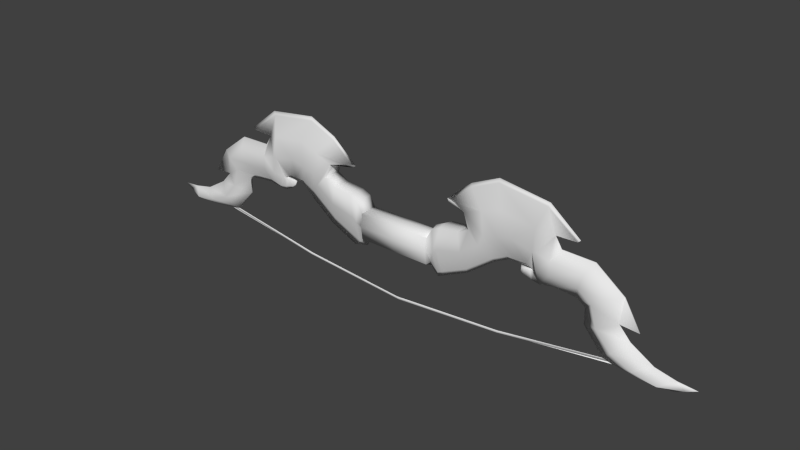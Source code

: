 # Source: Bow.blend  (saved by Blender 2.74.0; exported with 4.5.12 LTS)
import bpy
from mathutils import Matrix  # noqa: F401  (used for matrix-valued properties, if any)

bpy.ops.wm.read_factory_settings(use_empty=True)
scene = bpy.context.scene
scene.name = 'Scene'

# ---- collections
col_collection_1 = bpy.data.collections.new('Collection 1'); scene.collection.children.link(col_collection_1)

# ---- materials (node trees are filled in below, after node groups)
mat_bowmaterial = bpy.data.materials.new('BowMaterial')
mat_bowmaterial.alpha_threshold = 0.0
mat_bowmaterial.use_transparent_shadow = False
mat_bowmaterial.roughness = 0.5
mat_bowmaterial.specular_intensity = 0.0

# ---- material node trees

# ---- world
world_world = bpy.data.worlds.new('World'); scene.world = world_world
world_world.color = (0.05088, 0.05088, 0.05088)
world_world.use_sun_shadow = False
world_world.sun_shadow_jitter_overblur = 0.0
world_world.cycles.sampling_method = 'MANUAL'
world_world.cycles.sample_map_resolution = 256

# ---- meshes
me_cube_001 = bpy.data.meshes.new('Cube.001')
me_cube_001.from_pydata([(0.002188, -0.7141, -1.361), (0.002188, 0.7141, -1.361), (0.002188, 0.7141, 0.639), (0.002188, -0.7141, 0.639), (-3.3, -0.7141, 1.406), (-2.866, -0.7141, 0.639), (-3.3, 0.7141, 1.406), (-2.866, 0.7141, 0.639), (-3.463, -0.2152, -1.932), (-2.866, -0.2152, -1.361), (-3.463, 0.2152, -1.932), (-2.866, 0.2152, -1.361), (-5.396, -0.7141, 1.867), (-5.396, 0.7141, 1.867), (-5.807, -0.2152, -0.8668), (-5.807, 0.2152, -0.8668), (-3.815, 0.2152, -1.772), (-3.815, -0.2152, -1.772), (-3.91, -0.7141, 1.687), (-3.91, 0.7141, 1.687), (-6.243, -0.7141, 2.358), (-6.243, 0.7141, 2.358), (-7.862, -0.2152, 0.6539), (-7.862, 0.2152, 0.6539), (-8.534, -0.64, 4.47), (-8.534, 0.64, 4.47), (-10.41, -0.2152, 1.2), (-10.41, 0.2152, 1.2), (-8.935, -0.2152, 1.189), (-5.815, -0.64, 3.443), (-8.935, 0.2152, 1.189), (-5.815, 0.64, 3.443), (-11.17, -0.64, 4.086), (-11.17, 0.64, 4.086), (-11.04, -0.03969, 0.7841), (-11.04, 0.03969, 0.7841), (-11.4, -0.7141, 2.515), (-11.4, 0.7141, 2.515), (-11.43, -0.1085, 0.005871), (-11.43, 0.1085, 0.005871), (-10.27, -0.1317, 0.7566), (-10.27, 0.1317, 0.7566), (-10.14, -0.1085, 0.3146), (-10.14, 0.1085, 0.3146), (-10.66, -0.1317, 0.7704), (-10.82, -0.1085, 0.1199), (-10.82, 0.1085, 0.1199), (-10.66, 0.1317, 0.7704), (-12.38, -0.7141, 2.238), (-12.38, 0.7141, 2.238), (-12.41, -0.1085, 0.2296), (-12.41, 0.1085, 0.2296), (-14.8, -0.7141, 2.19), (-14.8, 0.7141, 2.19), (-14.12, -0.1085, 0.08433), (-14.12, 0.1085, 0.08433), (-17.09, -0.01875, -0.6832), (-17.09, 0.01875, -0.6832), (-14.71, -0.009883, -1.624), (-14.71, 0.009883, -1.624), (-16.2, 0.7141, 1.028), (-14.73, 0.1085, -0.3356), (-16.2, -0.7141, 1.028), (-14.73, -0.1085, -0.3356), (-22.56, -0.001707, -3.076), (-22.56, 0.001707, -3.076), (-21.08, -0.06503, -3.722), (-21.08, 0.06503, -3.722), (-19.35, -0.06503, -3.864), (-17.46, -0.1469, -3.596), (-16.2, -0.1469, -3.299), (-17.94, -0.01875, -1.622), (-19.65, -0.01875, -2.648), (-21.19, -0.01875, -2.98), (-19.35, 0.06503, -3.864), (-17.46, 0.1469, -3.596), (-16.2, 0.1469, -3.299), (-21.19, 0.01875, -2.98), (-19.65, 0.01875, -2.648), (-17.94, 0.01875, -1.622), (0.002188, -0.8323, -0.361), (0.002188, 0.8323, -0.361), (-2.866, 0.7141, -0.361), (-3.381, 0.7141, -0.2631), (-2.866, -0.7141, -0.361), (-3.381, -0.7141, -0.2631), (-5.602, 0.7141, 0.5001), (-5.602, -0.7141, 0.5001), (-3.708, 0.7141, 0.03477), (-3.708, -0.7141, 0.03477), (-7.053, 0.7141, 1.506), (-7.053, -0.7141, 1.506), (-9.473, 0.7141, 2.835), (-9.473, -0.7141, 2.835), (-7.375, 0.7141, 2.316), (-7.375, -0.7141, 2.316), (-11.11, 0.7141, 2.435), (-11.11, -0.7141, 2.435), (-11.41, 0.7141, 1.26), (-11.41, -0.7141, 1.26), (-12.4, 0.7141, 1.234), (-12.4, -0.7141, 1.234), (-14.46, 0.7141, 1.137), (-14.46, -0.7141, 1.137), (-15.9, 0.7141, -1.154), (-15.9, -0.7141, -1.154), (-15.46, -0.7141, 0.346), (-15.46, 0.7141, 0.346), (-21.82, 0.06503, -3.399), (-21.82, -0.06503, -3.399), (-17.07, 0.7141, -2.461), (-18.55, 0.7141, -3.122), (-20.27, 0.7141, -3.422), (-17.07, -0.7141, -2.461), (-18.55, -0.7141, -3.122), (-20.27, -0.7141, -3.422), (-12.29, -0.005793, 3.705), (-12.29, 0.005793, 3.705), (-12.76, -0.03776, 2.904), (-12.76, 0.03776, 2.904), (-15.18, -0.03776, 2.855), (-15.18, 0.03776, 2.855), (-18.5, -0.03776, -0.7685), (-18.5, 0.03776, -0.7685), (-17.29, 0.03776, 1.245), (-17.29, -0.03776, 1.245), (-8.018, 0.06262, 5.973), (-8.018, -0.06262, 5.973), (-4.134, -0.06262, 3.508), (-4.134, 0.06262, 3.508), (-11.65, 0.06262, 5.482), (-11.65, -0.06262, 5.482), (-13.83, 0.01072, 3.756), (-13.83, -0.01072, 3.756), (-7.175, -0.64, 3.957), (-9.673, -0.2152, 1.195), (-9.673, 0.2152, 1.195), (-7.175, 0.64, 3.957), (-8.424, 0.7141, 2.576), (-8.424, -0.7141, 2.576), (-5.971, -0.06262, 5.061), (-5.971, 0.06262, 5.061), (-10.04, -0.08113, 0.7345), (-10.04, 0.08113, 0.7345), (-9.955, -0.06686, 0.4621), (-9.955, 0.06686, 0.4621), (-2.825, -0.7141, 0.639), (-2.825, 0.7141, 0.639), (-2.825, 0.7141, -1.361), (-2.825, -0.7141, -1.361), (-2.825, -0.8323, -0.361), (-2.825, 0.8323, -0.361), (-16.88, -0.01108, -3.511), (-16.86, -0.0334, -3.501), (-16.92, -0.0383, -3.512), (-16.73, -0.03792, -3.39), (-16.74, -0.0334, -3.4), (-16.73, -0.01108, -3.39), (-16.92, 0.0383, -3.512), (-16.86, 0.0334, -3.501), (-16.88, 0.01108, -3.511), (-16.73, 0.01108, -3.39), (-16.74, 0.0334, -3.4), (-16.73, 0.03792, -3.39), (-0.1509, -0.08279, -5.486), (-0.1495, -0.06048, -5.5), (-0.15, -0.06048, -5.314), (-0.1514, -0.08279, -5.331), (-0.1495, -0.03831, -5.5), (-0.1509, -0.016, -5.486), (-0.1514, -0.016, -5.331), (-0.15, -0.03831, -5.314), (0.002188, -1.63e-08, -1.469), (0.002188, 4.596e-08, 0.7958), (-2.685, 4.542e-08, 0.6461), (-3.134, -7.801e-08, 1.457), (-2.937, -2.913e-08, -2.152), (-4.161, -4.193e-08, -2.479), (-5.304, -7.801e-08, 1.945), (-6.298, -4.193e-08, -1.487), (-3.766, -7.801e-08, 1.754), (-4.482, -4.193e-08, -2.33), (-6.182, -2.631e-07, 2.464), (-8.172, -4.193e-08, -0.07076), (-10.24, -4.452e-08, 1.121), (-5.738, -3.249e-07, 3.613), (-9.011, -9.61e-08, 0.7633), (-10.79, -3.461e-08, 0.8983), (-11.55, 7.291e-08, -0.1859), (-10.09, 1.634e-08, 0.8727), (-10.18, 3.902e-08, 0.1656), (-10.44, 1.634e-08, 0.8855), (-10.89, 3.565e-08, -0.2028), (-12.55, 8.041e-08, -0.04565), (-14.35, -0.08813, -0.1727), (-14.94, 1.071e-07, -1.748), (-14.88, 0.08813, -0.5707), (-16.49, 2.306e-07, -3.519), (-8.019, -3.557e-07, 6.288), (-3.997, -3.249e-07, 3.681), (-11.78, -3.557e-07, 5.768), (-14.03, -3.114e-07, 3.943), (-5.9, -3.557e-07, 5.323), (-9.571, -4.452e-08, 1.116), (-9.766, -2.968e-08, 0.811), (-9.919, 1.667e-08, 0.418), (-2.643, -1.63e-08, -1.469), (-2.643, 4.596e-08, 0.7958), (-17.04, 2.315e-07, -3.616), (-17.04, 2.306e-07, -3.616), (-0.1486, -0.04939, -5.3), (0.002188, -0.7141, -1.361), (0.002188, 0.7141, -1.361), (0.002188, 0.7141, 0.639), (0.002188, -0.7141, 0.639), (3.304, -0.7141, 1.406), (2.87, -0.7141, 0.639), (3.304, 0.7141, 1.406), (2.87, 0.7141, 0.639), (3.467, -0.2152, -1.932), (2.87, -0.2152, -1.361), (3.467, 0.2152, -1.932), (2.87, 0.2152, -1.361), (5.4, -0.7141, 1.867), (5.4, 0.7141, 1.867), (5.811, -0.2152, -0.8668), (5.811, 0.2152, -0.8668), (3.819, 0.2152, -1.772), (3.819, -0.2152, -1.772), (3.914, -0.7141, 1.687), (3.914, 0.7141, 1.687), (6.248, -0.7141, 2.358), (6.248, 0.7141, 2.358), (7.867, -0.2152, 0.6539), (7.867, 0.2152, 0.6539), (8.539, -0.64, 4.47), (8.539, 0.64, 4.47), (10.42, -0.2152, 1.2), (10.42, 0.2152, 1.2), (8.94, -0.2152, 1.189), (5.819, -0.64, 3.443), (8.94, 0.2152, 1.189), (5.819, 0.64, 3.443), (11.17, -0.64, 4.086), (11.17, 0.64, 4.086), (11.04, -0.03969, 0.7841), (11.04, 0.03969, 0.7841), (11.4, -0.7141, 2.515), (11.4, 0.7141, 2.515), (11.43, -0.1085, 0.005871), (11.43, 0.1085, 0.005871), (10.28, -0.1317, 0.7566), (10.28, 0.1317, 0.7566), (10.14, -0.1085, 0.3146), (10.14, 0.1085, 0.3146), (10.66, -0.1317, 0.7704), (10.83, -0.1085, 0.1199), (10.83, 0.1085, 0.1199), (10.66, 0.1317, 0.7704), (12.39, -0.7141, 2.238), (12.39, 0.7141, 2.238), (12.42, -0.1085, 0.2296), (12.42, 0.1085, 0.2296), (14.8, -0.7141, 2.19), (14.8, 0.7141, 2.19), (14.12, -0.1085, 0.08433), (14.12, 0.1085, 0.08433), (17.1, -0.01875, -0.6832), (17.1, 0.01875, -0.6832), (14.71, -0.009883, -1.624), (14.71, 0.009883, -1.624), (16.2, 0.7141, 1.028), (14.74, 0.1085, -0.3356), (16.2, -0.7141, 1.028), (14.74, -0.1085, -0.3356), (22.57, -0.001707, -3.076), (22.57, 0.001707, -3.076), (21.08, -0.06503, -3.722), (21.08, 0.06503, -3.722), (19.36, -0.06503, -3.864), (17.46, -0.1469, -3.596), (16.21, -0.1469, -3.299), (17.95, -0.01875, -1.622), (19.65, -0.01875, -2.648), (21.19, -0.01875, -2.98), (19.36, 0.06503, -3.864), (17.46, 0.1469, -3.596), (16.21, 0.1469, -3.299), (21.19, 0.01875, -2.98), (19.65, 0.01875, -2.648), (17.95, 0.01875, -1.622), (0.002188, -0.8323, -0.361), (0.002188, 0.8323, -0.361), (2.87, 0.7141, -0.361), (3.386, 0.7141, -0.2631), (2.87, -0.7141, -0.361), (3.386, -0.7141, -0.2631), (5.606, 0.7141, 0.5001), (5.606, -0.7141, 0.5001), (3.712, 0.7141, 0.03477), (3.712, -0.7141, 0.03477), (7.057, 0.7141, 1.506), (7.057, -0.7141, 1.506), (9.477, 0.7141, 2.835), (9.477, -0.7141, 2.835), (7.379, 0.7141, 2.316), (7.379, -0.7141, 2.316), (11.11, 0.7141, 2.435), (11.11, -0.7141, 2.435), (11.42, 0.7141, 1.26), (11.42, -0.7141, 1.26), (12.4, 0.7141, 1.234), (12.4, -0.7141, 1.234), (14.46, 0.7141, 1.137), (14.46, -0.7141, 1.137), (15.9, 0.7141, -1.154), (15.9, -0.7141, -1.154), (15.47, -0.7141, 0.346), (15.47, 0.7141, 0.346), (21.82, 0.06503, -3.399), (21.82, -0.06503, -3.399), (17.08, 0.7141, -2.461), (18.56, 0.7141, -3.122), (20.27, 0.7141, -3.422), (17.08, -0.7141, -2.461), (18.56, -0.7141, -3.122), (20.27, -0.7141, -3.422), (12.29, -0.005793, 3.705), (12.29, 0.005793, 3.705), (12.77, -0.03776, 2.904), (12.77, 0.03776, 2.904), (15.18, -0.03776, 2.855), (15.18, 0.03776, 2.855), (18.51, -0.03776, -0.7685), (18.51, 0.03776, -0.7685), (17.3, 0.03776, 1.245), (17.3, -0.03776, 1.245), (8.022, 0.06262, 5.973), (8.022, -0.06262, 5.973), (4.138, -0.06262, 3.508), (4.138, 0.06262, 3.508), (11.65, 0.06262, 5.482), (11.65, -0.06262, 5.482), (13.83, 0.01072, 3.756), (13.83, -0.01072, 3.756), (7.179, -0.64, 3.957), (9.678, -0.2152, 1.195), (9.678, 0.2152, 1.195), (7.179, 0.64, 3.957), (8.428, 0.7141, 2.576), (8.428, -0.7141, 2.576), (5.975, -0.06262, 5.061), (5.975, 0.06262, 5.061), (10.04, -0.08113, 0.7345), (10.04, 0.08113, 0.7345), (9.959, -0.06686, 0.4621), (9.959, 0.06686, 0.4621), (2.83, -0.7141, 0.639), (2.83, 0.7141, 0.639), (2.83, 0.7141, -1.361), (2.83, -0.7141, -1.361), (2.83, -0.8323, -0.361), (2.83, 0.8323, -0.361), (16.88, -0.01108, -3.511), (16.87, -0.0334, -3.501), (16.93, -0.0383, -3.512), (16.74, -0.03792, -3.39), (16.75, -0.0334, -3.4), (16.74, -0.01108, -3.39), (16.93, 0.0383, -3.512), (16.87, 0.0334, -3.501), (16.88, 0.01108, -3.511), (16.74, 0.01108, -3.39), (16.75, 0.0334, -3.4), (16.74, 0.03792, -3.39), (-0.07677, -0.08279, -5.486), (-0.07823, -0.06048, -5.5), (-0.07772, -0.06048, -5.314), (-0.07634, -0.08279, -5.331), (-0.07823, -0.03831, -5.5), (-0.07677, -0.016, -5.486), (-0.07634, -0.016, -5.331), (-0.07772, -0.03831, -5.314), (0.002188, -1.63e-08, -1.469), (0.002188, 4.596e-08, 0.7958), (2.689, 4.542e-08, 0.6461), (3.138, -7.801e-08, 1.457), (2.726, -3.172e-08, -1.733), (3.345, -4.692e-08, -2.382), (5.309, -7.801e-08, 1.945), (5.772, -4.692e-08, -1.255), (3.77, -7.801e-08, 1.754), (3.709, -4.692e-08, -2.213), (6.186, -2.631e-07, 2.464), (7.9, -4.692e-08, 0.3531), (10.54, -4.692e-08, 0.9311), (5.742, -3.249e-07, 3.613), (9.011, -1.086e-07, 0.9193), (11.15, -4.306e-08, 0.7547), (11.55, 7.627e-08, -0.02354), (10.35, -5.814e-08, 0.8391), (10.19, 4.187e-08, 0.2638), (10.75, -5.814e-08, 0.8537), (10.93, 7.627e-08, 0.09704), (12.58, 7.627e-08, 0.2131), (14.34, 7.627e-08, 0.05945), (14.95, 1.071e-07, -1.748), (14.98, 7.627e-08, -0.3847), (16.5, 2.306e-07, -3.519), (8.023, -3.557e-07, 6.288), (4.002, -3.249e-07, 3.681), (11.78, -3.557e-07, 5.768), (14.04, -3.114e-07, 3.943), (5.904, -3.557e-07, 5.323), (9.775, -4.692e-08, 0.9252), (9.948, -2.19e-07, 0.856), (9.841, -1.345e-07, 0.4602), (2.647, -1.63e-08, -1.469), (2.647, 4.596e-08, 0.7958), (17.05, 2.315e-07, -3.616), (17.05, 2.306e-07, -3.616), (-0.07907, -0.04939, -5.314), (8.325, -0.06048, -4.659), (8.331, -0.08279, -4.673), (8.396, -0.06048, -4.813), (8.39, -0.08279, -4.801), (8.39, -0.016, -4.801), (8.396, -0.03831, -4.813), (8.331, -0.016, -4.673), (8.325, -0.03831, -4.659), (8.479, -0.04939, -4.772), (-8.448, -0.06048, -4.659), (-8.454, -0.08279, -4.673), (-8.519, -0.06048, -4.813), (-8.512, -0.08279, -4.801), (-8.512, -0.016, -4.801), (-8.519, -0.03831, -4.813), (-8.454, -0.016, -4.673), (-8.448, -0.03831, -4.659), (-8.602, -0.04939, -4.765)], [], [(151, 147, 2, 81), (150, 149, 0, 80), (207, 146, 3, 173), (174, 7, 6, 175), (82, 11, 10, 83), (176, 9, 8, 177), (84, 5, 4, 85), (181, 17, 14, 179), (206, 148, 1, 172), (87, 12, 20, 91), (180, 19, 13, 178), (89, 18, 12, 87), (88, 16, 15, 86), (83, 10, 16, 88), (85, 4, 18, 89), (175, 6, 19, 180), (177, 8, 17, 181), (139, 134, 24, 93), (179, 14, 22, 183), (86, 15, 23, 90), (178, 13, 21, 182), (184, 26, 34, 187), (203, 135, 26, 184), (138, 136, 27, 92), (32, 24, 127, 131), (182, 21, 31, 185), (90, 23, 30, 94), (183, 22, 28, 186), (91, 20, 29, 95), (96, 35, 39, 98), (92, 27, 35, 96), (117, 116, 133, 201, 132), (93, 24, 32, 97), (99, 36, 48, 101), (32, 36, 37, 33), (97, 32, 36, 99), (44, 45, 42, 40), (43, 41, 143, 145), (192, 46, 43, 190), (46, 47, 41, 43), (191, 44, 40, 189), (187, 34, 44, 191), (39, 35, 47, 46), (188, 39, 46, 192), (34, 38, 45, 44), (101, 48, 52, 103), (188, 38, 50, 193), (98, 39, 51, 100), (37, 49, 119, 117), (107, 61, 59, 104), (193, 50, 54, 194), (100, 51, 55, 102), (62, 52, 120, 125), (115, 73, 64, 109), (52, 48, 118, 120), (106, 62, 56, 105), (196, 63, 58, 195), (194, 54, 63, 196), (103, 52, 62, 106), (60, 57, 123, 124), (102, 55, 61, 107), (109, 108, 67, 66), (74, 68, 66, 67), (112, 74, 67, 108), (73, 77, 65, 64), (56, 57, 79, 71), (71, 79, 78, 72), (72, 78, 77, 73), (104, 59, 76, 110), (110, 76, 75, 111), (111, 75, 74, 112), (195, 58, 70, 197), (432, 434, 164, 167), (75, 69, 68, 74), (105, 56, 71, 113), (113, 71, 72, 114), (114, 72, 73, 115), (69, 114, 115, 68), (70, 113, 114, 69), (58, 105, 113, 70), (78, 111, 112, 77), (79, 110, 111, 78), (57, 104, 110, 79), (77, 112, 108, 65), (64, 65, 108, 109), (53, 102, 107, 60), (54, 103, 106, 63), (63, 106, 105, 58), (68, 115, 109, 66), (49, 100, 102, 53), (60, 107, 104, 57), (37, 98, 100, 49), (50, 101, 103, 54), (34, 97, 99, 38), (38, 99, 101, 50), (26, 93, 97, 34), (25, 92, 96, 33), (33, 96, 98, 37), (22, 91, 95, 28), (21, 90, 94, 31), (137, 138, 92, 25), (13, 86, 90, 21), (135, 139, 93, 26), (8, 85, 89, 17), (6, 83, 88, 19), (19, 88, 86, 13), (17, 89, 87, 14), (14, 87, 91, 22), (9, 84, 85, 8), (7, 82, 83, 6), (146, 150, 80, 3), (148, 151, 81, 1), (116, 117, 119, 118), (118, 119, 121, 120), (125, 124, 123, 122), (120, 121, 124, 125), (56, 62, 125, 122), (57, 56, 122, 123), (36, 116, 117, 37), (53, 60, 124, 121), (49, 53, 121, 119), (48, 36, 116, 118), (32, 116, 36), (33, 37, 117), (116, 32, 131, 133), (202, 141, 126, 198), (198, 126, 130, 200), (201, 133, 131, 200), (25, 33, 130, 126), (185, 31, 129, 199), (137, 25, 126, 141), (33, 117, 132, 130), (134, 29, 128, 140), (24, 134, 140, 127), (31, 137, 141, 129), (199, 129, 141, 202), (28, 95, 139, 135), (31, 94, 138, 137), (94, 30, 136, 138), (186, 28, 135, 203), (95, 29, 134, 139), (204, 142, 144, 205), (190, 43, 145, 205), (189, 40, 142, 204), (40, 42, 144, 142), (11, 82, 151, 148), (5, 84, 150, 146), (176, 11, 148, 206), (174, 5, 146, 207), (84, 9, 149, 150), (82, 7, 147, 151), (197, 70, 155, 209), (439, 210, 166, 431), (433, 436, 168, 165), (69, 75, 158, 154), (435, 437, 170, 169), (75, 76, 163, 158), (152, 153, 154), (155, 156, 157), (158, 159, 160), (161, 162, 163), (153, 156, 155, 154), (158, 163, 162, 159), (208, 161, 163, 209), (154, 158, 160, 152), (431, 157, 156, 432), (433, 165, 164, 434), (435, 169, 168, 436), (437, 162, 161, 438), (70, 69, 154, 155), (157, 208, 209, 155), (438, 439, 210, 171), (76, 197, 209, 163), (7, 174, 207, 147), (9, 176, 206, 149), (41, 189, 204, 143), (42, 190, 205, 144), (143, 204, 205, 145), (30, 186, 203, 136), (128, 199, 202, 140), (29, 185, 199, 128), (132, 201, 200, 130), (127, 198, 200, 131), (140, 202, 198, 127), (59, 195, 197, 76), (55, 194, 196, 61), (61, 196, 195, 59), (51, 193, 194, 55), (39, 188, 193, 51), (38, 188, 192, 45), (35, 187, 191, 47), (47, 191, 189, 41), (45, 192, 190, 42), (23, 183, 186, 30), (20, 182, 185, 29), (136, 203, 184, 27), (27, 184, 187, 35), (12, 178, 182, 20), (15, 179, 183, 23), (10, 177, 181, 16), (4, 175, 180, 18), (18, 180, 178, 12), (149, 206, 172, 0), (16, 181, 179, 15), (11, 176, 177, 10), (5, 174, 175, 4), (147, 207, 173, 2), (362, 292, 213, 358), (361, 291, 211, 360), (418, 384, 214, 357), (385, 386, 217, 218), (293, 294, 221, 222), (387, 388, 219, 220), (295, 296, 215, 216), (392, 390, 225, 228), (417, 383, 212, 359), (298, 302, 231, 223), (391, 389, 224, 230), (300, 298, 223, 229), (299, 297, 226, 227), (294, 299, 227, 221), (296, 300, 229, 215), (386, 391, 230, 217), (388, 392, 228, 219), (350, 304, 235, 345), (390, 394, 233, 225), (297, 301, 234, 226), (389, 393, 232, 224), (395, 398, 245, 237), (414, 395, 237, 346), (349, 303, 238, 347), (243, 342, 338, 235), (393, 396, 242, 232), (301, 305, 241, 234), (394, 397, 239, 233), (302, 306, 240, 231), (307, 309, 250, 246), (303, 307, 246, 238), (328, 343, 412, 344, 327), (304, 308, 243, 235), (310, 312, 259, 247), (243, 244, 248, 247), (308, 310, 247, 243), (255, 251, 253, 256), (254, 356, 354, 252), (403, 401, 254, 257), (257, 254, 252, 258), (402, 400, 251, 255), (398, 402, 255, 245), (250, 257, 258, 246), (399, 403, 257, 250), (245, 255, 256, 249), (312, 314, 263, 259), (399, 404, 261, 249), (309, 311, 262, 250), (248, 328, 330, 260), (318, 315, 270, 272), (404, 405, 265, 261), (311, 313, 266, 262), (273, 336, 331, 263), (326, 320, 275, 284), (263, 331, 329, 259), (317, 316, 267, 273), (407, 406, 269, 274), (405, 407, 274, 265), (314, 317, 273, 263), (271, 335, 334, 268), (313, 318, 272, 266), (320, 277, 278, 319), (285, 278, 277, 279), (323, 319, 278, 285), (284, 275, 276, 288), (267, 282, 290, 268), (282, 283, 289, 290), (283, 284, 288, 289), (315, 321, 287, 270), (321, 322, 286, 287), (322, 323, 285, 286), (406, 408, 281, 269), (423, 378, 375, 425), (286, 285, 279, 280), (316, 324, 282, 267), (324, 325, 283, 282), (325, 326, 284, 283), (280, 279, 326, 325), (281, 280, 325, 324), (269, 281, 324, 316), (289, 288, 323, 322), (290, 289, 322, 321), (268, 290, 321, 315), (288, 276, 319, 323), (275, 320, 319, 276), (264, 271, 318, 313), (265, 274, 317, 314), (274, 269, 316, 317), (279, 277, 320, 326), (260, 264, 313, 311), (271, 268, 315, 318), (248, 260, 311, 309), (261, 265, 314, 312), (245, 249, 310, 308), (249, 261, 312, 310), (237, 245, 308, 304), (236, 244, 307, 303), (244, 248, 309, 307), (233, 239, 306, 302), (232, 242, 305, 301), (348, 236, 303, 349), (224, 232, 301, 297), (346, 237, 304, 350), (219, 228, 300, 296), (217, 230, 299, 294), (230, 224, 297, 299), (228, 225, 298, 300), (225, 233, 302, 298), (220, 219, 296, 295), (218, 217, 294, 293), (357, 214, 291, 361), (359, 212, 292, 362), (327, 329, 330, 328), (329, 331, 332, 330), (336, 333, 334, 335), (331, 336, 335, 332), (267, 333, 336, 273), (268, 334, 333, 267), (247, 248, 328, 327), (264, 332, 335, 271), (260, 330, 332, 264), (259, 329, 327, 247), (243, 247, 327), (244, 328, 248), (327, 344, 342, 243), (413, 409, 337, 352), (409, 411, 341, 337), (412, 411, 342, 344), (236, 337, 341, 244), (396, 410, 340, 242), (348, 352, 337, 236), (244, 341, 343, 328), (345, 351, 339, 240), (235, 338, 351, 345), (242, 340, 352, 348), (410, 413, 352, 340), (239, 346, 350, 306), (242, 348, 349, 305), (305, 349, 347, 241), (397, 414, 346, 239), (306, 350, 345, 240), (415, 416, 355, 353), (401, 416, 356, 254), (400, 415, 353, 251), (251, 353, 355, 253), (222, 359, 362, 293), (216, 357, 361, 295), (387, 417, 359, 222), (385, 418, 357, 216), (295, 361, 360, 220), (293, 362, 358, 218), (408, 420, 366, 281), (430, 422, 377, 421), (424, 376, 379, 427), (280, 365, 369, 286), (426, 380, 381, 428), (286, 369, 374, 287), (363, 365, 364), (366, 368, 367), (369, 371, 370), (372, 374, 373), (364, 365, 366, 367), (369, 370, 373, 374), (419, 420, 374, 372), (365, 363, 371, 369), (422, 423, 367, 368), (424, 425, 375, 376), (426, 427, 379, 380), (428, 429, 372, 373), (281, 366, 365, 280), (368, 366, 420, 419), (429, 382, 421, 430), (287, 374, 420, 408), (218, 358, 418, 385), (220, 360, 417, 387), (252, 354, 415, 400), (253, 355, 416, 401), (354, 356, 416, 415), (241, 347, 414, 397), (339, 351, 413, 410), (240, 339, 410, 396), (343, 341, 411, 412), (338, 342, 411, 409), (351, 338, 409, 413), (270, 287, 408, 406), (266, 272, 407, 405), (272, 270, 406, 407), (262, 266, 405, 404), (250, 262, 404, 399), (249, 256, 403, 399), (246, 258, 402, 398), (258, 252, 400, 402), (256, 253, 401, 403), (234, 241, 397, 394), (231, 240, 396, 393), (347, 238, 395, 414), (238, 246, 398, 395), (223, 231, 393, 389), (226, 234, 394, 390), (221, 227, 392, 388), (215, 229, 391, 386), (229, 223, 389, 391), (360, 211, 383, 417), (227, 226, 390, 392), (222, 221, 388, 387), (216, 215, 386, 385), (358, 213, 384, 418), (165, 168, 169, 380, 379, 376, 375, 164), (164, 375, 378, 167), (170, 381, 380, 169), (167, 378, 377, 166), (166, 377, 421, 210), (210, 421, 382, 171), (171, 382, 381, 170), (372, 429, 430, 419), (381, 382, 429, 428), (370, 371, 427, 426), (363, 364, 425, 424), (377, 378, 423, 422), (370, 426, 428, 373), (363, 424, 427, 371), (419, 368, 422, 430), (367, 423, 425, 364), (161, 208, 439, 438), (170, 437, 438, 171), (159, 435, 436, 160), (152, 433, 434, 153), (166, 431, 432, 167), (159, 162, 437, 435), (152, 160, 436, 433), (208, 439, 431, 157), (156, 153, 434, 432)])
me_cube_001.polygons.foreach_set('use_smooth', [True] * 439)
_uv = me_cube_001.uv_layers.new(name='UVMap')
_uv.uv.foreach_set('vector', [0.6018, 0.09635, 0.6018, 0.1657, 0.3084, 0.1657, 0.3084, 0.09635, 0.6018, 0.09635, 0.6018, 0.02695, 0.3084, 0.02695, 0.3084, 0.09635, 0.009983, 0.09044, 0.01173, 0.0187, 0.3252, 0.0187, 0.3248, 0.09044, 0.5516, 0.9862, 0.5522, 0.9776, 0.4822, 0.9569, 0.4776, 0.9648, 0.6435, 0.9776, 0.7348, 0.9776, 0.7869, 0.9492, 0.6346, 0.953, 0.7447, 0.9862, 0.7348, 0.9776, 0.7869, 0.9492, 0.7998, 0.9568, 0.6435, 0.9776, 0.5522, 0.9776, 0.4822, 0.9569, 0.6346, 0.953, 0.7844, 0.9394, 0.7723, 0.9324, 0.6897, 0.8376, 0.697, 0.8412, 0.009983, 0.09044, 0.01173, 0.1622, 0.3252, 0.1622, 0.3563, 0.09044, 0.5649, 0.8473, 0.4402, 0.8571, 0.3953, 0.8168, 0.4731, 0.7782, 0.4504, 0.9347, 0.4566, 0.9279, 0.4402, 0.8571, 0.433, 0.8615, 0.6074, 0.9375, 0.4566, 0.9279, 0.4402, 0.8571, 0.5649, 0.8473, 0.6074, 0.9375, 0.7723, 0.9324, 0.6897, 0.8376, 0.5649, 0.8473, 0.6346, 0.953, 0.7869, 0.9492, 0.7723, 0.9324, 0.6074, 0.9375, 0.6346, 0.953, 0.4822, 0.9569, 0.4566, 0.9279, 0.6074, 0.9375, 0.4776, 0.9648, 0.4822, 0.9569, 0.4566, 0.9279, 0.4504, 0.9347, 0.7998, 0.9568, 0.7869, 0.9492, 0.7723, 0.9324, 0.7844, 0.9394, 0.3755, 0.713, 0.2494, 0.7725, 0.2026, 0.7077, 0.3518, 0.663, 0.697, 0.8412, 0.6897, 0.8376, 0.5509, 0.7397, 0.5502, 0.7399, 0.5649, 0.8473, 0.6897, 0.8376, 0.5509, 0.7397, 0.4731, 0.7782, 0.433, 0.8615, 0.4402, 0.8571, 0.3953, 0.8168, 0.3856, 0.8197, 0.4974, 0.6143, 0.501, 0.6183, 0.539, 0.5884, 0.5376, 0.5833, 0.4979, 0.6507, 0.5015, 0.6535, 0.501, 0.6183, 0.4974, 0.6143, 0.3755, 0.713, 0.5015, 0.6535, 0.501, 0.6183, 0.3518, 0.663, 0.2376, 0.5822, 0.2026, 0.7077, 0.06536, 0.7323, 0.1102, 0.5595, 0.3856, 0.8197, 0.3953, 0.8168, 0.2963, 0.8372, 0.2808, 0.8409, 0.4731, 0.7782, 0.5509, 0.7397, 0.502, 0.6886, 0.3991, 0.7629, 0.5502, 0.7399, 0.5509, 0.7397, 0.502, 0.6886, 0.4985, 0.687, 0.4731, 0.7782, 0.3953, 0.8168, 0.2963, 0.8372, 0.3991, 0.7629, 0.3883, 0.5853, 0.539, 0.5884, 0.61, 0.57, 0.4955, 0.5707, 0.3518, 0.663, 0.501, 0.6183, 0.539, 0.5884, 0.3883, 0.5853, 0.2724, 0.5291, 0.2724, 0.5291, 0.2677, 0.4558, 0.2506, 0.446, 0.2677, 0.4558, 0.3518, 0.663, 0.2026, 0.7077, 0.2376, 0.5822, 0.3883, 0.5853, 0.4955, 0.5707, 0.381, 0.5714, 0.4063, 0.5244, 0.4979, 0.5237, 0.2376, 0.5822, 0.381, 0.5714, 0.381, 0.5714, 0.2376, 0.5822, 0.3883, 0.5853, 0.2376, 0.5822, 0.381, 0.5714, 0.4955, 0.5707, 0.5403, 0.6067, 0.5996, 0.5988, 0.5819, 0.6313, 0.5415, 0.625, 0.5819, 0.6313, 0.5415, 0.625, 0.5435, 0.6362, 0.5684, 0.6401, 0.6017, 0.594, 0.5996, 0.5988, 0.5819, 0.6313, 0.5829, 0.6277, 0.5996, 0.5988, 0.5403, 0.6067, 0.5415, 0.625, 0.5819, 0.6313, 0.5389, 0.6022, 0.5403, 0.6067, 0.5415, 0.625, 0.5402, 0.6212, 0.5376, 0.5833, 0.539, 0.5884, 0.5403, 0.6067, 0.5389, 0.6022, 0.61, 0.57, 0.539, 0.5884, 0.5403, 0.6067, 0.5996, 0.5988, 0.6127, 0.5643, 0.61, 0.57, 0.5996, 0.5988, 0.6017, 0.594, 0.539, 0.5884, 0.61, 0.57, 0.5996, 0.5988, 0.5403, 0.6067, 0.4979, 0.5237, 0.4063, 0.5244, 0.4107, 0.4095, 0.5068, 0.4257, 0.6127, 0.5643, 0.61, 0.57, 0.5896, 0.523, 0.5911, 0.5156, 0.4955, 0.5707, 0.61, 0.57, 0.5896, 0.523, 0.4979, 0.5237, 0.381, 0.5714, 0.4063, 0.5244, 0.3455, 0.5064, 0.2724, 0.5291, 0.579, 0.3778, 0.6412, 0.4126, 0.7589, 0.4139, 0.7159, 0.3571, 0.5911, 0.5156, 0.5896, 0.523, 0.6029, 0.4419, 0.6051, 0.4316, 0.4979, 0.5237, 0.5896, 0.523, 0.6029, 0.4419, 0.5068, 0.4257, 0.5168, 0.3429, 0.4107, 0.4095, 0.35, 0.3915, 0.4969, 0.2908, 0.9229, 0.1491, 0.8826, 0.1054, 0.8913, 0.03992, 0.9208, 0.07522, 0.4107, 0.4095, 0.4063, 0.5244, 0.3455, 0.5064, 0.35, 0.3915, 0.579, 0.3778, 0.5168, 0.3429, 0.6729, 0.3002, 0.7159, 0.3571, 0.6457, 0.4013, 0.6412, 0.4126, 0.7589, 0.4139, 0.7701, 0.4026, 0.6051, 0.4316, 0.6029, 0.4419, 0.6412, 0.4126, 0.6457, 0.4013, 0.5068, 0.4257, 0.4107, 0.4095, 0.5168, 0.3429, 0.579, 0.3778, 0.5168, 0.3429, 0.6729, 0.3002, 0.6807, 0.2331, 0.4969, 0.2908, 0.5068, 0.4257, 0.6029, 0.4419, 0.6412, 0.4126, 0.579, 0.3778, 0.9208, 0.07522, 0.9208, 0.07522, 0.9503, 0.1105, 0.9503, 0.1105, 0.9633, 0.1928, 0.9633, 0.1928, 0.9503, 0.1105, 0.9503, 0.1105, 0.9229, 0.1491, 0.9633, 0.1928, 0.9503, 0.1105, 0.9208, 0.07522, 0.8826, 0.1054, 0.8826, 0.1054, 0.8913, 0.03992, 0.8913, 0.03992, 0.6729, 0.3002, 0.6729, 0.3002, 0.7586, 0.2597, 0.7586, 0.2597, 0.7586, 0.2597, 0.7586, 0.2597, 0.8523, 0.1787, 0.8523, 0.1787, 0.8523, 0.1787, 0.8523, 0.1787, 0.8826, 0.1054, 0.8826, 0.1054, 0.7159, 0.3571, 0.7589, 0.4139, 0.9117, 0.3426, 0.8352, 0.3012, 0.8352, 0.3012, 0.9117, 0.3426, 0.9388, 0.283, 0.8955, 0.2308, 0.8955, 0.2308, 0.9388, 0.283, 0.9633, 0.1928, 0.9229, 0.1491, 0.7701, 0.4026, 0.7589, 0.4139, 0.9117, 0.3426, 0.9318, 0.3288, 0.1928, 0.06746, 0.192, 0.0665, 0.3172, 0.06663, 0.3172, 0.0678, 0.9388, 0.283, 0.9388, 0.283, 0.9633, 0.1928, 0.9633, 0.1928, 0.7159, 0.3571, 0.6729, 0.3002, 0.7586, 0.2597, 0.8352, 0.3012, 0.8352, 0.3012, 0.7586, 0.2597, 0.8523, 0.1787, 0.8955, 0.2308, 0.8955, 0.2308, 0.8523, 0.1787, 0.8826, 0.1054, 0.9229, 0.1491, 0.9388, 0.283, 0.8955, 0.2308, 0.9229, 0.1491, 0.9633, 0.1928, 0.9117, 0.3426, 0.8352, 0.3012, 0.8955, 0.2308, 0.9388, 0.283, 0.7589, 0.4139, 0.7159, 0.3571, 0.8352, 0.3012, 0.9117, 0.3426, 0.8523, 0.1787, 0.8955, 0.2308, 0.9229, 0.1491, 0.8826, 0.1054, 0.7586, 0.2597, 0.8352, 0.3012, 0.8955, 0.2308, 0.8523, 0.1787, 0.6729, 0.3002, 0.7159, 0.3571, 0.8352, 0.3012, 0.7586, 0.2597, 0.8826, 0.1054, 0.9229, 0.1491, 0.9208, 0.07522, 0.8913, 0.03992, 0.8913, 0.03992, 0.8913, 0.03992, 0.9208, 0.07522, 0.9208, 0.07522, 0.4107, 0.4095, 0.5068, 0.4257, 0.579, 0.3778, 0.5168, 0.3429, 0.6029, 0.4419, 0.5068, 0.4257, 0.579, 0.3778, 0.6412, 0.4126, 0.6412, 0.4126, 0.579, 0.3778, 0.7159, 0.3571, 0.7589, 0.4139, 0.9633, 0.1928, 0.9229, 0.1491, 0.9208, 0.07522, 0.9503, 0.1105, 0.4063, 0.5244, 0.4979, 0.5237, 0.5068, 0.4257, 0.4107, 0.4095, 0.5168, 0.3429, 0.579, 0.3778, 0.7159, 0.3571, 0.6729, 0.3002, 0.381, 0.5714, 0.4955, 0.5707, 0.4979, 0.5237, 0.4063, 0.5244, 0.5896, 0.523, 0.4979, 0.5237, 0.5068, 0.4257, 0.6029, 0.4419, 0.539, 0.5884, 0.3883, 0.5853, 0.4955, 0.5707, 0.61, 0.57, 0.61, 0.57, 0.4955, 0.5707, 0.4979, 0.5237, 0.5896, 0.523, 0.501, 0.6183, 0.3518, 0.663, 0.3883, 0.5853, 0.539, 0.5884, 0.2026, 0.7077, 0.3518, 0.663, 0.3883, 0.5853, 0.2376, 0.5822, 0.2376, 0.5822, 0.3883, 0.5853, 0.4955, 0.5707, 0.381, 0.5714, 0.5509, 0.7397, 0.4731, 0.7782, 0.3991, 0.7629, 0.502, 0.6886, 0.3953, 0.8168, 0.4731, 0.7782, 0.3991, 0.7629, 0.2963, 0.8372, 0.2494, 0.7725, 0.3755, 0.713, 0.3518, 0.663, 0.2026, 0.7077, 0.4402, 0.8571, 0.5649, 0.8473, 0.4731, 0.7782, 0.3953, 0.8168, 0.5015, 0.6535, 0.3755, 0.713, 0.3518, 0.663, 0.501, 0.6183, 0.7869, 0.9492, 0.6346, 0.953, 0.6074, 0.9375, 0.7723, 0.9324, 0.4822, 0.9569, 0.6346, 0.953, 0.6074, 0.9375, 0.4566, 0.9279, 0.4566, 0.9279, 0.6074, 0.9375, 0.5649, 0.8473, 0.4402, 0.8571, 0.7723, 0.9324, 0.6074, 0.9375, 0.5649, 0.8473, 0.6897, 0.8376, 0.6897, 0.8376, 0.5649, 0.8473, 0.4731, 0.7782, 0.5509, 0.7397, 0.7348, 0.9776, 0.6435, 0.9776, 0.6346, 0.953, 0.7869, 0.9492, 0.5522, 0.9776, 0.6435, 0.9776, 0.6346, 0.953, 0.4822, 0.9569, 0.6018, 0.1657, 0.6018, 0.09635, 0.3084, 0.09635, 0.3084, 0.1657, 0.6018, 0.02695, 0.6018, 0.09635, 0.3084, 0.09635, 0.3084, 0.02695, 0.2724, 0.5291, 0.2724, 0.5291, 0.3455, 0.5064, 0.3455, 0.5064, 0.3455, 0.5064, 0.3455, 0.5064, 0.35, 0.3915, 0.35, 0.3915, 0.4969, 0.2908, 0.4969, 0.2908, 0.6807, 0.2331, 0.6807, 0.2331, 0.35, 0.3915, 0.35, 0.3915, 0.4969, 0.2908, 0.4969, 0.2908, 0.6729, 0.3002, 0.5168, 0.3429, 0.4969, 0.2908, 0.6807, 0.2331, 0.6729, 0.3002, 0.6729, 0.3002, 0.6807, 0.2331, 0.6807, 0.2331, 0.381, 0.5714, 0.2724, 0.5291, 0.2724, 0.5291, 0.381, 0.5714, 0.4107, 0.4095, 0.5168, 0.3429, 0.4969, 0.2908, 0.35, 0.3915, 0.4063, 0.5244, 0.4107, 0.4095, 0.35, 0.3915, 0.3455, 0.5064, 0.4063, 0.5244, 0.381, 0.5714, 0.2724, 0.5291, 0.3455, 0.5064, 0.2376, 0.5822, 0.2724, 0.5291, 0.381, 0.5714, 0.2376, 0.5822, 0.381, 0.5714, 0.2724, 0.5291, 0.2724, 0.5291, 0.2376, 0.5822, 0.1102, 0.5595, 0.2677, 0.4558, 0.1247, 0.8332, 0.1486, 0.8298, 0.06536, 0.7323, 0.03659, 0.7323, 0.03659, 0.7323, 0.06536, 0.7323, 0.1102, 0.5595, 0.08405, 0.5533, 0.2506, 0.446, 0.2677, 0.4558, 0.1102, 0.5595, 0.08405, 0.5533, 0.2026, 0.7077, 0.2376, 0.5822, 0.1102, 0.5595, 0.06536, 0.7323, 0.2808, 0.8409, 0.2963, 0.8372, 0.2903, 0.9172, 0.2746, 0.9237, 0.2494, 0.7725, 0.2026, 0.7077, 0.06536, 0.7323, 0.1486, 0.8298, 0.2376, 0.5822, 0.2724, 0.5291, 0.2677, 0.4558, 0.1102, 0.5595, 0.2494, 0.7725, 0.2963, 0.8372, 0.2903, 0.9172, 0.1486, 0.8298, 0.2026, 0.7077, 0.2494, 0.7725, 0.1486, 0.8298, 0.06536, 0.7323, 0.2963, 0.8372, 0.2494, 0.7725, 0.1486, 0.8298, 0.2903, 0.9172, 0.2746, 0.9237, 0.2903, 0.9172, 0.1486, 0.8298, 0.1247, 0.8332, 0.502, 0.6886, 0.3991, 0.7629, 0.3755, 0.713, 0.5015, 0.6535, 0.2963, 0.8372, 0.3991, 0.7629, 0.3755, 0.713, 0.2494, 0.7725, 0.3991, 0.7629, 0.502, 0.6886, 0.5015, 0.6535, 0.3755, 0.713, 0.4985, 0.687, 0.502, 0.6886, 0.5015, 0.6535, 0.4979, 0.6507, 0.3991, 0.7629, 0.2963, 0.8372, 0.2494, 0.7725, 0.3755, 0.713, 0.5424, 0.6327, 0.5435, 0.6362, 0.5684, 0.6401, 0.5687, 0.6368, 0.5829, 0.6277, 0.5819, 0.6313, 0.5684, 0.6401, 0.5687, 0.6368, 0.5402, 0.6212, 0.5415, 0.625, 0.5435, 0.6362, 0.5424, 0.6327, 0.5415, 0.625, 0.5819, 0.6313, 0.5684, 0.6401, 0.5435, 0.6362, 0.7348, 0.9776, 0.6435, 0.9776, 0.6435, 0.9795, 0.7348, 0.9795, 0.5522, 0.9776, 0.6435, 0.9776, 0.6435, 0.9795, 0.5522, 0.9795, 0.7447, 0.9862, 0.7348, 0.9776, 0.7348, 0.9795, 0.7447, 0.9882, 0.4583, 0.5772, 0.4551, 0.5771, 0.4558, 0.5771, 0.459, 0.5772, 0.6435, 0.9776, 0.7348, 0.9776, 0.7348, 0.9795, 0.6435, 0.9795, 0.6435, 0.9776, 0.5522, 0.9776, 0.5522, 0.9795, 0.6435, 0.9795, 0.9318, 0.3288, 0.9117, 0.3426, 0.92, 0.3173, 0.9406, 0.3026, 0.1906, 0.06677, 0.3172, 0.06803, 0.3172, 0.06793, 0.1929, 0.06756, 0.1919, 0.06641, 0.1919, 0.06641, 0.3172, 0.06653, 0.3172, 0.06653, 0.9388, 0.283, 0.9388, 0.283, 0.9311, 0.3084, 0.9311, 0.3084, 0.192, 0.0665, 0.1928, 0.06746, 0.3172, 0.0678, 0.3172, 0.06663, 0.9388, 0.283, 0.9117, 0.3426, 0.92, 0.3173, 0.9311, 0.3084, 0.9311, 0.3106, 0.9302, 0.3112, 0.9311, 0.3084, 0.92, 0.3173, 0.9209, 0.3169, 0.92, 0.3173, 0.9311, 0.3084, 0.9302, 0.3112, 0.9311, 0.3106, 0.92, 0.3173, 0.9209, 0.3169, 0.92, 0.3173, 0.9302, 0.3112, 0.9209, 0.3169, 0.92, 0.3173, 0.9311, 0.3084, 0.9311, 0.3084, 0.92, 0.3173, 0.9209, 0.3169, 0.9302, 0.3112, 0.9406, 0.3026, 0.92, 0.3173, 0.92, 0.3173, 0.9406, 0.3026, 0.9311, 0.3084, 0.9311, 0.3084, 0.9311, 0.3106, 0.9311, 0.3106, 0.1929, 0.06756, 0.06864, 0.0672, 0.06849, 0.06712, 0.1928, 0.06746, 0.1919, 0.06641, 0.3172, 0.06653, 0.3172, 0.06663, 0.192, 0.0665, 0.192, 0.0665, 0.3172, 0.06663, 0.3172, 0.06653, 0.1919, 0.06641, 0.1928, 0.06746, 0.06849, 0.06712, 0.06864, 0.0672, 0.1929, 0.06756, 0.9117, 0.3426, 0.9388, 0.283, 0.9311, 0.3084, 0.92, 0.3173, 0.92, 0.3173, 0.9406, 0.3026, 0.9406, 0.3026, 0.92, 0.3173, 0.1929, 0.06756, 0.1906, 0.06677, 0.3172, 0.06803, 0.3172, 0.06793, 0.9117, 0.3426, 0.9318, 0.3288, 0.9406, 0.3026, 0.92, 0.3173, 0.4551, 0.5771, 0.4583, 0.5772, 0.459, 0.5772, 0.4558, 0.5771, 0.7348, 0.9776, 0.7447, 0.9862, 0.7447, 0.9882, 0.7348, 0.9795, 0.5415, 0.625, 0.5402, 0.6212, 0.5424, 0.6327, 0.5435, 0.6362, 0.5819, 0.6313, 0.5829, 0.6277, 0.5687, 0.6368, 0.5684, 0.6401, 0.5435, 0.6362, 0.5424, 0.6327, 0.5687, 0.6368, 0.5684, 0.6401, 0.502, 0.6886, 0.4985, 0.687, 0.4979, 0.6507, 0.5015, 0.6535, 0.2903, 0.9172, 0.2746, 0.9237, 0.1247, 0.8332, 0.1486, 0.8298, 0.2963, 0.8372, 0.2808, 0.8409, 0.2746, 0.9237, 0.2903, 0.9172, 0.2677, 0.4558, 0.2506, 0.446, 0.08405, 0.5533, 0.1102, 0.5595, 0.06536, 0.7323, 0.03659, 0.7323, 0.08405, 0.5533, 0.1102, 0.5595, 0.1486, 0.8298, 0.1247, 0.8332, 0.03659, 0.7323, 0.06536, 0.7323, 0.7589, 0.4139, 0.7701, 0.4026, 0.9318, 0.3288, 0.9117, 0.3426, 0.6029, 0.4419, 0.6051, 0.4316, 0.6457, 0.4013, 0.6412, 0.4126, 0.6412, 0.4126, 0.6457, 0.4013, 0.7701, 0.4026, 0.7589, 0.4139, 0.5896, 0.523, 0.5911, 0.5156, 0.6051, 0.4316, 0.6029, 0.4419, 0.61, 0.57, 0.6127, 0.5643, 0.5911, 0.5156, 0.5896, 0.523, 0.61, 0.57, 0.6127, 0.5643, 0.6017, 0.594, 0.5996, 0.5988, 0.539, 0.5884, 0.5376, 0.5833, 0.5389, 0.6022, 0.5403, 0.6067, 0.5403, 0.6067, 0.5389, 0.6022, 0.5402, 0.6212, 0.5415, 0.625, 0.5996, 0.5988, 0.6017, 0.594, 0.5829, 0.6277, 0.5819, 0.6313, 0.5509, 0.7397, 0.5502, 0.7399, 0.4985, 0.687, 0.502, 0.6886, 0.3953, 0.8168, 0.3856, 0.8197, 0.2808, 0.8409, 0.2963, 0.8372, 0.5015, 0.6535, 0.4979, 0.6507, 0.4974, 0.6143, 0.501, 0.6183, 0.501, 0.6183, 0.4974, 0.6143, 0.5376, 0.5833, 0.539, 0.5884, 0.4402, 0.8571, 0.433, 0.8615, 0.3856, 0.8197, 0.3953, 0.8168, 0.6897, 0.8376, 0.697, 0.8412, 0.5502, 0.7399, 0.5509, 0.7397, 0.7869, 0.9492, 0.7998, 0.9568, 0.7844, 0.9394, 0.7723, 0.9324, 0.4822, 0.9569, 0.4776, 0.9648, 0.4504, 0.9347, 0.4566, 0.9279, 0.4566, 0.9279, 0.4504, 0.9347, 0.433, 0.8615, 0.4402, 0.8571, 0.01173, 0.0187, 0.009983, 0.09044, 0.3563, 0.09044, 0.3252, 0.0187, 0.7723, 0.9324, 0.7844, 0.9394, 0.697, 0.8412, 0.6897, 0.8376, 0.7348, 0.9776, 0.7447, 0.9862, 0.7998, 0.9568, 0.7869, 0.9492, 0.5522, 0.9776, 0.5516, 0.9862, 0.4776, 0.9648, 0.4822, 0.9569, 0.01173, 0.1622, 0.009983, 0.09044, 0.3248, 0.09044, 0.3252, 0.1622, 0.02424, 0.09635, 0.3176, 0.09635, 0.3176, 0.1657, 0.02424, 0.1657, 0.02424, 0.09635, 0.3176, 0.09635, 0.3176, 0.02695, 0.02424, 0.02695, 0.6287, 0.09044, 0.3159, 0.09044, 0.3154, 0.0187, 0.6289, 0.0187, 0.5614, 0.9797, 0.4818, 0.9575, 0.4868, 0.9493, 0.5621, 0.9708, 0.6603, 0.9708, 0.6507, 0.9453, 0.8146, 0.9412, 0.7585, 0.9708, 0.7692, 0.9797, 0.8285, 0.9492, 0.8146, 0.9412, 0.7585, 0.9708, 0.6603, 0.9708, 0.6507, 0.9453, 0.4868, 0.9493, 0.5621, 0.9708, 0.8118, 0.9311, 0.7178, 0.8291, 0.71, 0.8253, 0.7989, 0.9238, 0.6287, 0.09044, 0.2844, 0.09044, 0.3154, 0.1622, 0.6289, 0.1622, 0.5758, 0.8354, 0.477, 0.7636, 0.3934, 0.8037, 0.4416, 0.8456, 0.4526, 0.9262, 0.4339, 0.8501, 0.4416, 0.8456, 0.4593, 0.9191, 0.6215, 0.9291, 0.5758, 0.8354, 0.4416, 0.8456, 0.4593, 0.9191, 0.6215, 0.9291, 0.5758, 0.8354, 0.71, 0.8253, 0.7989, 0.9238, 0.6507, 0.9453, 0.6215, 0.9291, 0.7989, 0.9238, 0.8146, 0.9412, 0.6507, 0.9453, 0.6215, 0.9291, 0.4593, 0.9191, 0.4868, 0.9493, 0.4818, 0.9575, 0.4526, 0.9262, 0.4593, 0.9191, 0.4868, 0.9493, 0.8248, 0.9421, 0.8565, 0.941, 0.8808, 0.9489, 0.8531, 0.9509, 0.372, 0.6958, 0.3465, 0.6439, 0.186, 0.6903, 0.2364, 0.7576, 0.7178, 0.8291, 0.5599, 0.7238, 0.5607, 0.7236, 0.71, 0.8253, 0.5758, 0.8354, 0.477, 0.7636, 0.5607, 0.7236, 0.71, 0.8253, 0.4339, 0.8501, 0.3829, 0.8067, 0.3934, 0.8037, 0.4416, 0.8456, 0.5031, 0.5932, 0.5464, 0.561, 0.5479, 0.5663, 0.507, 0.5974, 0.5037, 0.631, 0.5031, 0.5932, 0.507, 0.5974, 0.5076, 0.634, 0.372, 0.6958, 0.3465, 0.6439, 0.507, 0.5974, 0.5076, 0.634, 0.2237, 0.5599, 0.08667, 0.5362, 0.03841, 0.7159, 0.186, 0.6903, 0.3829, 0.8067, 0.2702, 0.8287, 0.2868, 0.8249, 0.3934, 0.8037, 0.477, 0.7636, 0.3975, 0.7477, 0.5081, 0.6705, 0.5607, 0.7236, 0.5599, 0.7238, 0.5043, 0.6688, 0.5081, 0.6705, 0.5607, 0.7236, 0.477, 0.7636, 0.3975, 0.7477, 0.2868, 0.8249, 0.3934, 0.8037, 0.3858, 0.5631, 0.5011, 0.548, 0.6243, 0.5472, 0.5479, 0.5663, 0.3465, 0.6439, 0.3858, 0.5631, 0.5479, 0.5663, 0.507, 0.5974, 0.2611, 0.5047, 0.2561, 0.4285, 0.2377, 0.4183, 0.2561, 0.4285, 0.2611, 0.5047, 0.3465, 0.6439, 0.3858, 0.5631, 0.2237, 0.5599, 0.186, 0.6903, 0.5011, 0.548, 0.5037, 0.4991, 0.4051, 0.4998, 0.378, 0.5487, 0.2237, 0.5599, 0.2237, 0.5599, 0.378, 0.5487, 0.378, 0.5487, 0.3858, 0.5631, 0.5011, 0.548, 0.378, 0.5487, 0.2237, 0.5599, 0.5492, 0.5853, 0.5506, 0.6044, 0.594, 0.6109, 0.6131, 0.5771, 0.594, 0.6109, 0.5795, 0.62, 0.5528, 0.616, 0.5506, 0.6044, 0.6154, 0.5721, 0.5951, 0.6072, 0.594, 0.6109, 0.6131, 0.5771, 0.6131, 0.5771, 0.594, 0.6109, 0.5506, 0.6044, 0.5492, 0.5853, 0.5478, 0.5807, 0.5492, 0.6004, 0.5506, 0.6044, 0.5492, 0.5853, 0.5464, 0.561, 0.5478, 0.5807, 0.5492, 0.5853, 0.5479, 0.5663, 0.6243, 0.5472, 0.6131, 0.5771, 0.5492, 0.5853, 0.5479, 0.5663, 0.6272, 0.5412, 0.6154, 0.5721, 0.6131, 0.5771, 0.6243, 0.5472, 0.5479, 0.5663, 0.5492, 0.5853, 0.6131, 0.5771, 0.6243, 0.5472, 0.5037, 0.4991, 0.5132, 0.3972, 0.4099, 0.3804, 0.4051, 0.4998, 0.6272, 0.5412, 0.604, 0.4906, 0.6023, 0.4984, 0.6243, 0.5472, 0.5011, 0.548, 0.5037, 0.4991, 0.6023, 0.4984, 0.6243, 0.5472, 0.378, 0.5487, 0.2611, 0.5047, 0.3398, 0.4811, 0.4051, 0.4998, 0.5909, 0.3474, 0.7382, 0.3259, 0.7844, 0.385, 0.6578, 0.3836, 0.604, 0.4906, 0.619, 0.4034, 0.6166, 0.4141, 0.6023, 0.4984, 0.5037, 0.4991, 0.5132, 0.3972, 0.6166, 0.4141, 0.6023, 0.4984, 0.524, 0.3112, 0.5027, 0.2571, 0.3445, 0.3617, 0.4099, 0.3804, 0.9609, 0.1097, 0.9586, 0.033, 0.9269, -0.003691, 0.9174, 0.06435, 0.4099, 0.3804, 0.3445, 0.3617, 0.3398, 0.4811, 0.4051, 0.4998, 0.5909, 0.3474, 0.7382, 0.3259, 0.692, 0.2668, 0.524, 0.3112, 0.6627, 0.3718, 0.7965, 0.3732, 0.7844, 0.385, 0.6578, 0.3836, 0.619, 0.4034, 0.6627, 0.3718, 0.6578, 0.3836, 0.6166, 0.4141, 0.5132, 0.3972, 0.5909, 0.3474, 0.524, 0.3112, 0.4099, 0.3804, 0.524, 0.3112, 0.5027, 0.2571, 0.7003, 0.1971, 0.692, 0.2668, 0.5132, 0.3972, 0.5909, 0.3474, 0.6578, 0.3836, 0.6166, 0.4141, 0.9586, 0.033, 0.9903, 0.06969, 0.9903, 0.06969, 0.9586, 0.033, 1.004, 0.1552, 0.9903, 0.06969, 0.9903, 0.06969, 1.004, 0.1552, 0.9609, 0.1097, 0.9586, 0.033, 0.9903, 0.06969, 1.004, 0.1552, 0.9174, 0.06435, 0.9269, -0.003691, 0.9269, -0.003691, 0.9174, 0.06435, 0.692, 0.2668, 0.7842, 0.2247, 0.7842, 0.2247, 0.692, 0.2668, 0.7842, 0.2247, 0.8849, 0.1406, 0.8849, 0.1406, 0.7842, 0.2247, 0.8849, 0.1406, 0.9174, 0.06435, 0.9174, 0.06435, 0.8849, 0.1406, 0.7382, 0.3259, 0.8665, 0.2678, 0.9488, 0.3109, 0.7844, 0.385, 0.8665, 0.2678, 0.9314, 0.1947, 0.9779, 0.2489, 0.9488, 0.3109, 0.9314, 0.1947, 0.9609, 0.1097, 1.004, 0.1552, 0.9779, 0.2489, 0.7965, 0.3732, 0.9704, 0.2965, 0.9488, 0.3109, 0.7844, 0.385, 0.4426, 0.06746, 0.3183, 0.0678, 0.3183, 0.06663, 0.4435, 0.0665, 0.9779, 0.2489, 1.004, 0.1552, 1.004, 0.1552, 0.9779, 0.2489, 0.7382, 0.3259, 0.8665, 0.2678, 0.7842, 0.2247, 0.692, 0.2668, 0.8665, 0.2678, 0.9314, 0.1947, 0.8849, 0.1406, 0.7842, 0.2247, 0.9314, 0.1947, 0.9609, 0.1097, 0.9174, 0.06435, 0.8849, 0.1406, 0.9779, 0.2489, 1.004, 0.1552, 0.9609, 0.1097, 0.9314, 0.1947, 0.9488, 0.3109, 0.9779, 0.2489, 0.9314, 0.1947, 0.8665, 0.2678, 0.7844, 0.385, 0.9488, 0.3109, 0.8665, 0.2678, 0.7382, 0.3259, 0.8849, 0.1406, 0.9174, 0.06435, 0.9609, 0.1097, 0.9314, 0.1947, 0.7842, 0.2247, 0.8849, 0.1406, 0.9314, 0.1947, 0.8665, 0.2678, 0.692, 0.2668, 0.7842, 0.2247, 0.8665, 0.2678, 0.7382, 0.3259, 0.9174, 0.06435, 0.9269, -0.003691, 0.9586, 0.033, 0.9609, 0.1097, 0.9269, -0.003691, 0.9586, 0.033, 0.9586, 0.033, 0.9269, -0.003691, 0.4099, 0.3804, 0.524, 0.3112, 0.5909, 0.3474, 0.5132, 0.3972, 0.6166, 0.4141, 0.6578, 0.3836, 0.5909, 0.3474, 0.5132, 0.3972, 0.6578, 0.3836, 0.7844, 0.385, 0.7382, 0.3259, 0.5909, 0.3474, 1.004, 0.1552, 0.9903, 0.06969, 0.9586, 0.033, 0.9609, 0.1097, 0.4051, 0.4998, 0.4099, 0.3804, 0.5132, 0.3972, 0.5037, 0.4991, 0.524, 0.3112, 0.692, 0.2668, 0.7382, 0.3259, 0.5909, 0.3474, 0.378, 0.5487, 0.4051, 0.4998, 0.5037, 0.4991, 0.5011, 0.548, 0.6023, 0.4984, 0.6166, 0.4141, 0.5132, 0.3972, 0.5037, 0.4991, 0.5479, 0.5663, 0.6243, 0.5472, 0.5011, 0.548, 0.3858, 0.5631, 0.6243, 0.5472, 0.6023, 0.4984, 0.5037, 0.4991, 0.5011, 0.548, 0.507, 0.5974, 0.5479, 0.5663, 0.3858, 0.5631, 0.3465, 0.6439, 0.186, 0.6903, 0.2237, 0.5599, 0.3858, 0.5631, 0.3465, 0.6439, 0.2237, 0.5599, 0.378, 0.5487, 0.5011, 0.548, 0.3858, 0.5631, 0.5607, 0.7236, 0.5081, 0.6705, 0.3975, 0.7477, 0.477, 0.7636, 0.3934, 0.8037, 0.2868, 0.8249, 0.3975, 0.7477, 0.477, 0.7636, 0.2364, 0.7576, 0.186, 0.6903, 0.3465, 0.6439, 0.372, 0.6958, 0.4416, 0.8456, 0.3934, 0.8037, 0.477, 0.7636, 0.5758, 0.8354, 0.5076, 0.634, 0.507, 0.5974, 0.3465, 0.6439, 0.372, 0.6958, 0.8146, 0.9412, 0.7989, 0.9238, 0.6215, 0.9291, 0.6507, 0.9453, 0.4868, 0.9493, 0.4593, 0.9191, 0.6215, 0.9291, 0.6507, 0.9453, 0.4593, 0.9191, 0.4416, 0.8456, 0.5758, 0.8354, 0.6215, 0.9291, 0.7989, 0.9238, 0.71, 0.8253, 0.5758, 0.8354, 0.6215, 0.9291, 0.71, 0.8253, 0.5607, 0.7236, 0.477, 0.7636, 0.5758, 0.8354, 0.7585, 0.9708, 0.8146, 0.9412, 0.6507, 0.9453, 0.6603, 0.9708, 0.5621, 0.9708, 0.4868, 0.9493, 0.6507, 0.9453, 0.6603, 0.9708, 0.02424, 0.1657, 0.3176, 0.1657, 0.3176, 0.09635, 0.02424, 0.09635, 0.02424, 0.02695, 0.3176, 0.02695, 0.3176, 0.09635, 0.02424, 0.09635, 0.2611, 0.5047, 0.3398, 0.4811, 0.3398, 0.4811, 0.2611, 0.5047, 0.3398, 0.4811, 0.3445, 0.3617, 0.3445, 0.3617, 0.3398, 0.4811, 0.5027, 0.2571, 0.7003, 0.1971, 0.7003, 0.1971, 0.5027, 0.2571, 0.3445, 0.3617, 0.5027, 0.2571, 0.5027, 0.2571, 0.3445, 0.3617, 0.692, 0.2668, 0.7003, 0.1971, 0.5027, 0.2571, 0.524, 0.3112, 0.692, 0.2668, 0.7003, 0.1971, 0.7003, 0.1971, 0.692, 0.2668, 0.378, 0.5487, 0.378, 0.5487, 0.2611, 0.5047, 0.2611, 0.5047, 0.4099, 0.3804, 0.3445, 0.3617, 0.5027, 0.2571, 0.524, 0.3112, 0.4051, 0.4998, 0.3398, 0.4811, 0.3445, 0.3617, 0.4099, 0.3804, 0.4051, 0.4998, 0.3398, 0.4811, 0.2611, 0.5047, 0.378, 0.5487, 0.2237, 0.5599, 0.378, 0.5487, 0.2611, 0.5047, 0.2237, 0.5599, 0.2611, 0.5047, 0.378, 0.5487, 0.2611, 0.5047, 0.2561, 0.4285, 0.08667, 0.5362, 0.2237, 0.5599, 0.1022, 0.8207, 0.00747, 0.7158, 0.03841, 0.7159, 0.128, 0.8172, 0.00747, 0.7158, 0.05852, 0.5298, 0.08667, 0.5362, 0.03841, 0.7159, 0.2377, 0.4183, 0.05852, 0.5298, 0.08667, 0.5362, 0.2561, 0.4285, 0.186, 0.6903, 0.03841, 0.7159, 0.08667, 0.5362, 0.2237, 0.5599, 0.2702, 0.8287, 0.2634, 0.9148, 0.2804, 0.908, 0.2868, 0.8249, 0.2364, 0.7576, 0.128, 0.8172, 0.03841, 0.7159, 0.186, 0.6903, 0.2237, 0.5599, 0.08667, 0.5362, 0.2561, 0.4285, 0.2611, 0.5047, 0.2364, 0.7576, 0.128, 0.8172, 0.2804, 0.908, 0.2868, 0.8249, 0.186, 0.6903, 0.03841, 0.7159, 0.128, 0.8172, 0.2364, 0.7576, 0.2868, 0.8249, 0.2804, 0.908, 0.128, 0.8172, 0.2364, 0.7576, 0.2634, 0.9148, 0.1022, 0.8207, 0.128, 0.8172, 0.2804, 0.908, 0.5081, 0.6705, 0.5076, 0.634, 0.372, 0.6958, 0.3975, 0.7477, 0.2868, 0.8249, 0.2364, 0.7576, 0.372, 0.6958, 0.3975, 0.7477, 0.3975, 0.7477, 0.372, 0.6958, 0.5076, 0.634, 0.5081, 0.6705, 0.5043, 0.6688, 0.5037, 0.631, 0.5076, 0.634, 0.5081, 0.6705, 0.3975, 0.7477, 0.372, 0.6958, 0.2364, 0.7576, 0.2868, 0.8249, 0.5515, 0.6124, 0.5798, 0.6166, 0.5795, 0.62, 0.5528, 0.616, 0.5951, 0.6072, 0.5798, 0.6166, 0.5795, 0.62, 0.594, 0.6109, 0.5492, 0.6004, 0.5515, 0.6124, 0.5528, 0.616, 0.5506, 0.6044, 0.5506, 0.6044, 0.5528, 0.616, 0.5795, 0.62, 0.594, 0.6109, 0.7585, 0.9708, 0.7585, 0.9728, 0.6603, 0.9728, 0.6603, 0.9708, 0.5621, 0.9708, 0.5621, 0.9728, 0.6603, 0.9728, 0.6603, 0.9708, 0.7692, 0.9797, 0.7692, 0.9818, 0.7585, 0.9728, 0.7585, 0.9708, 0.5614, 0.9797, 0.5614, 0.9818, 0.5621, 0.9728, 0.5621, 0.9708, 0.6603, 0.9708, 0.6603, 0.9728, 0.7585, 0.9728, 0.7585, 0.9708, 0.6603, 0.9708, 0.6603, 0.9728, 0.5621, 0.9728, 0.5621, 0.9708, 0.9704, 0.2965, 0.9799, 0.2693, 0.9578, 0.2846, 0.9488, 0.3109, 0.4448, 0.06672, 0.4425, 0.06756, 0.3183, 0.06793, 0.3182, 0.06793, 0.4436, 0.06641, 0.3183, 0.06653, 0.3183, 0.06653, 0.4436, 0.06641, 0.9779, 0.2489, 0.9697, 0.2753, 0.9697, 0.2753, 0.9779, 0.2489, 0.4435, 0.0665, 0.3183, 0.06663, 0.3183, 0.0678, 0.4426, 0.06746, 0.9779, 0.2489, 0.9697, 0.2753, 0.9578, 0.2846, 0.9488, 0.3109, 0.9696, 0.2776, 0.9697, 0.2753, 0.9687, 0.2783, 0.9578, 0.2846, 0.9577, 0.2846, 0.9587, 0.2841, 0.9697, 0.2753, 0.9696, 0.2776, 0.9687, 0.2783, 0.9577, 0.2846, 0.9578, 0.2846, 0.9587, 0.2841, 0.9687, 0.2783, 0.9697, 0.2753, 0.9578, 0.2846, 0.9587, 0.2841, 0.9697, 0.2753, 0.9687, 0.2783, 0.9587, 0.2841, 0.9578, 0.2846, 0.9799, 0.2693, 0.9799, 0.2693, 0.9578, 0.2846, 0.9577, 0.2846, 0.9697, 0.2753, 0.9696, 0.2776, 0.9696, 0.2776, 0.9697, 0.2753, 0.4425, 0.06756, 0.4426, 0.06746, 0.567, 0.06712, 0.5668, 0.0672, 0.4436, 0.06641, 0.4435, 0.0665, 0.3183, 0.06663, 0.3183, 0.06653, 0.4435, 0.0665, 0.4436, 0.06641, 0.3183, 0.06653, 0.3183, 0.06663, 0.4426, 0.06746, 0.4425, 0.06756, 0.5668, 0.0672, 0.567, 0.06712, 0.9488, 0.3109, 0.9578, 0.2846, 0.9697, 0.2753, 0.9779, 0.2489, 0.9577, 0.2846, 0.9578, 0.2846, 0.9799, 0.2693, 0.9799, 0.2693, 0.4425, 0.06756, 0.3183, 0.06793, 0.3182, 0.06793, 0.4448, 0.06672, 0.9488, 0.3109, 0.9578, 0.2846, 0.9799, 0.2693, 0.9704, 0.2965, 0.5621, 0.9708, 0.5621, 0.9728, 0.5614, 0.9818, 0.5614, 0.9797, 0.7585, 0.9708, 0.7585, 0.9728, 0.7692, 0.9818, 0.7692, 0.9797, 0.5506, 0.6044, 0.5528, 0.616, 0.5515, 0.6124, 0.5492, 0.6004, 0.594, 0.6109, 0.5795, 0.62, 0.5798, 0.6166, 0.5951, 0.6072, 0.5528, 0.616, 0.5795, 0.62, 0.5798, 0.6166, 0.5515, 0.6124, 0.5081, 0.6705, 0.5076, 0.634, 0.5037, 0.631, 0.5043, 0.6688, 0.2804, 0.908, 0.128, 0.8172, 0.1022, 0.8207, 0.2634, 0.9148, 0.2868, 0.8249, 0.2804, 0.908, 0.2634, 0.9148, 0.2702, 0.8287, 0.2561, 0.4285, 0.08667, 0.5362, 0.05852, 0.5298, 0.2377, 0.4183, 0.03841, 0.7159, 0.08667, 0.5362, 0.05852, 0.5298, 0.00747, 0.7158, 0.128, 0.8172, 0.03841, 0.7159, 0.00747, 0.7158, 0.1022, 0.8207, 0.7844, 0.385, 0.9488, 0.3109, 0.9704, 0.2965, 0.7965, 0.3732, 0.6166, 0.4141, 0.6578, 0.3836, 0.6627, 0.3718, 0.619, 0.4034, 0.6578, 0.3836, 0.7844, 0.385, 0.7965, 0.3732, 0.6627, 0.3718, 0.6023, 0.4984, 0.6166, 0.4141, 0.619, 0.4034, 0.604, 0.4906, 0.6243, 0.5472, 0.6023, 0.4984, 0.604, 0.4906, 0.6272, 0.5412, 0.6243, 0.5472, 0.6131, 0.5771, 0.6154, 0.5721, 0.6272, 0.5412, 0.5479, 0.5663, 0.5492, 0.5853, 0.5478, 0.5807, 0.5464, 0.561, 0.5492, 0.5853, 0.5506, 0.6044, 0.5492, 0.6004, 0.5478, 0.5807, 0.6131, 0.5771, 0.594, 0.6109, 0.5951, 0.6072, 0.6154, 0.5721, 0.5607, 0.7236, 0.5081, 0.6705, 0.5043, 0.6688, 0.5599, 0.7238, 0.3934, 0.8037, 0.2868, 0.8249, 0.2702, 0.8287, 0.3829, 0.8067, 0.5076, 0.634, 0.507, 0.5974, 0.5031, 0.5932, 0.5037, 0.631, 0.507, 0.5974, 0.5479, 0.5663, 0.5464, 0.561, 0.5031, 0.5932, 0.4416, 0.8456, 0.3934, 0.8037, 0.3829, 0.8067, 0.4339, 0.8501, 0.71, 0.8253, 0.5607, 0.7236, 0.5599, 0.7238, 0.7178, 0.8291, 0.829, 0.9418, 0.8567, 0.9408, 0.8565, 0.941, 0.8248, 0.9421, 0.4868, 0.9493, 0.4593, 0.9191, 0.4526, 0.9262, 0.4818, 0.9575, 0.4593, 0.9191, 0.4416, 0.8456, 0.4339, 0.8501, 0.4526, 0.9262, 0.6289, 0.0187, 0.3154, 0.0187, 0.2844, 0.09044, 0.6287, 0.09044, 0.7989, 0.9238, 0.71, 0.8253, 0.7178, 0.8291, 0.8118, 0.9311, 0.7585, 0.9708, 0.8146, 0.9412, 0.8285, 0.9492, 0.7692, 0.9797, 0.5621, 0.9708, 0.4868, 0.9493, 0.4818, 0.9575, 0.5614, 0.9797, 0.6289, 0.1622, 0.3154, 0.1622, 0.3159, 0.09044, 0.6287, 0.09044, 0.3172, 0.06653, 0.3172, 0.06653, 0.3172, 0.06663, 0.3183, 0.06663, 0.3183, 0.06653, 0.3183, 0.06653, 0.3183, 0.06663, 0.3172, 0.06663, 0.3172, 0.06663, 0.3183, 0.06663, 0.3183, 0.0678, 0.3172, 0.0678, 0.3172, 0.0678, 0.3183, 0.0678, 0.3183, 0.06663, 0.3172, 0.06663, 0.3172, 0.0678, 0.3183, 0.0678, 0.3183, 0.06793, 0.3172, 0.06793, 0.3172, 0.06793, 0.3183, 0.06793, 0.3182, 0.06793, 0.3172, 0.06803, 0.3172, 0.06803, 0.3182, 0.06793, 0.3183, 0.06793, 0.3172, 0.06793, 0.3172, 0.06793, 0.3183, 0.06793, 0.3183, 0.0678, 0.3172, 0.0678, 0.5668, 0.0672, 0.4425, 0.06756, 0.4448, 0.06672, 0.5714, 0.06551, 0.3183, 0.0678, 0.3183, 0.06793, 0.4425, 0.06756, 0.4426, 0.06746, 0.5687, 0.06636, 0.5689, 0.06629, 0.4436, 0.06641, 0.4435, 0.0665, 0.5689, 0.06629, 0.5687, 0.06636, 0.4435, 0.0665, 0.4436, 0.06641, 0.3183, 0.06793, 0.3183, 0.0678, 0.4426, 0.06746, 0.4425, 0.06756, 0.5687, 0.06636, 0.4435, 0.0665, 0.4426, 0.06746, 0.567, 0.06712, 0.5689, 0.06629, 0.4436, 0.06641, 0.4436, 0.06641, 0.5689, 0.06629, 0.5714, 0.06551, 0.5668, 0.0672, 0.4425, 0.06756, 0.4448, 0.06672, 0.567, 0.06712, 0.4426, 0.06746, 0.4435, 0.0665, 0.5687, 0.06636, 0.06864, 0.0672, 0.06403, 0.06551, 0.1906, 0.06677, 0.1929, 0.06756, 0.3172, 0.0678, 0.1928, 0.06746, 0.1929, 0.06756, 0.3172, 0.06793, 0.06673, 0.06636, 0.192, 0.0665, 0.1919, 0.06641, 0.06653, 0.06629, 0.06653, 0.06629, 0.1919, 0.06641, 0.192, 0.0665, 0.06673, 0.06636, 0.3172, 0.06793, 0.1929, 0.06756, 0.1928, 0.06746, 0.3172, 0.0678, 0.06673, 0.06636, 0.06849, 0.06712, 0.1928, 0.06746, 0.192, 0.0665, 0.06653, 0.06629, 0.06653, 0.06629, 0.1919, 0.06641, 0.1919, 0.06641, 0.06403, 0.06551, 0.1906, 0.06677, 0.1929, 0.06756, 0.06864, 0.0672, 0.06849, 0.06712, 0.06673, 0.06636, 0.192, 0.0665, 0.1928, 0.06746])
me_cube_001.materials.append(mat_bowmaterial)
me_cube_001.use_remesh_preserve_volume = False
me_cube_001.use_remesh_preserve_attributes = False
me_cube_001.use_mirror_vertex_groups = False
me_cube_001.update()

# ---- objects
ob_arrowmesh = bpy.data.objects.new('ArrowMesh', me_cube_001)

# ---- transforms, parenting, visibility, modifiers, constraints
ob_arrowmesh.location = (1.128, -3.684e-07, 0.6713)
ob_arrowmesh.scale = (1.0, 1.0, 1.0)
ob_arrowmesh.lineart.crease_threshold = 0.0
_vg = ob_arrowmesh.vertex_groups.new(name='Bone')
_vg = ob_arrowmesh.vertex_groups.new(name='Bone.001')
_vg = ob_arrowmesh.vertex_groups.new(name='Bone.021')
_vg = ob_arrowmesh.vertex_groups.new(name='Bone.022')
_vg = ob_arrowmesh.vertex_groups.new(name='Bone.023')
_vg = ob_arrowmesh.vertex_groups.new(name='Bone.024')
_vg = ob_arrowmesh.vertex_groups.new(name='Bone.025')
_vg = ob_arrowmesh.vertex_groups.new(name='Bone.026')
_vg = ob_arrowmesh.vertex_groups.new(name='Bone.027')
_vg = ob_arrowmesh.vertex_groups.new(name='Bone.028')
_vg = ob_arrowmesh.vertex_groups.new(name='Bone.029')
_vg = ob_arrowmesh.vertex_groups.new(name='Bone.030')
_vg = ob_arrowmesh.vertex_groups.new(name='Bone.031')
_vg = ob_arrowmesh.vertex_groups.new(name='Bone.041')
_vg = ob_arrowmesh.vertex_groups.new(name='Bone.002')
_vg = ob_arrowmesh.vertex_groups.new(name='Bone.003')
_vg = ob_arrowmesh.vertex_groups.new(name='Bone.004')
_vg = ob_arrowmesh.vertex_groups.new(name='Bone.005')
_vg = ob_arrowmesh.vertex_groups.new(name='Bone.006')
_vg = ob_arrowmesh.vertex_groups.new(name='Bone.007')
_vg = ob_arrowmesh.vertex_groups.new(name='Bone.008')
_vg = ob_arrowmesh.vertex_groups.new(name='Bone.009')
_vg = ob_arrowmesh.vertex_groups.new(name='Bone.010')
_vg = ob_arrowmesh.vertex_groups.new(name='Bone.011')
_vg = ob_arrowmesh.vertex_groups.new(name='Bone.012')
_vg = ob_arrowmesh.vertex_groups.new(name='Bone.013')
_vg = ob_arrowmesh.vertex_groups.new(name='Bone.014')
_vg = ob_arrowmesh.vertex_groups.new(name='Bone.015')
_vg = ob_arrowmesh.vertex_groups.new(name='Bone.016')
_vg = ob_arrowmesh.vertex_groups.new(name='Bone.017')
_vg = ob_arrowmesh.vertex_groups.new(name='Bone.018')
_vg = ob_arrowmesh.vertex_groups.new(name='Bone.019')
_vg = ob_arrowmesh.vertex_groups.new(name='Bone.020')
_vg = ob_arrowmesh.vertex_groups.new(name='Bone.032')
_vg = ob_arrowmesh.vertex_groups.new(name='Bone.033')
_vg = ob_arrowmesh.vertex_groups.new(name='Bone.034')
_vg = ob_arrowmesh.vertex_groups.new(name='Bone.035')
_vg = ob_arrowmesh.vertex_groups.new(name='Bone.036')
_vg = ob_arrowmesh.vertex_groups.new(name='Bone.037')
_vg = ob_arrowmesh.vertex_groups.new(name='Bone.038')
_vg = ob_arrowmesh.vertex_groups.new(name='Bone.039')
_vg = ob_arrowmesh.vertex_groups.new(name='Bone.040')

# ---- collection membership
col_collection_1.objects.link(ob_arrowmesh)

# ---- scene / render settings (as saved in the file)
scene.frame_start = 1; scene.frame_end = 250; scene.frame_set(0)
scene.render.engine = 'BLENDER_EEVEE_NEXT'
scene.render.resolution_percentage = 50
scene.render.dither_intensity = 0.0
scene.cycles.use_denoising = False
scene.cycles.samples = 10
scene.cycles.sampling_pattern = 'TABULATED_SOBOL'
scene.cycles.light_sampling_threshold = 0.0
scene.cycles.use_adaptive_sampling = False
scene.cycles.use_light_tree = False
scene.cycles.blur_glossy = 0.0
scene.cycles.pixel_filter_type = 'GAUSSIAN'
scene.cycles.sample_clamp_indirect = 0.0
scene.view_settings.view_transform = 'Standard'
bpy.context.view_layer.update()

# ---- added for rendering (the .blend has no active camera and no usable light): camera, sun
cam_auto = bpy.data.cameras.new('AutoCamera')
cam_auto.lens = 50.0
cam_auto.sensor_width = 36.0
cam_auto.clip_end = 1000.0
ob_auto_camera = bpy.data.objects.new('AutoCamera', cam_auto)
scene.collection.objects.link(ob_auto_camera)
ob_auto_camera.location = (44.3117, -51.8177, 35.6103)
ob_auto_camera.rotation_euler = (1.09748, -7.21219e-08, 0.694738)
scene.camera = ob_auto_camera
light_auto_sun = bpy.data.lights.new('AutoSun', 'SUN')
light_auto_sun.energy = 3.0
light_auto_sun.angle = 0.0523599
ob_auto_sun = bpy.data.objects.new('AutoSun', light_auto_sun)
scene.collection.objects.link(ob_auto_sun)
ob_auto_sun.rotation_euler = (0.872665, 0.174533, 0.523599)
bpy.context.view_layer.update()
